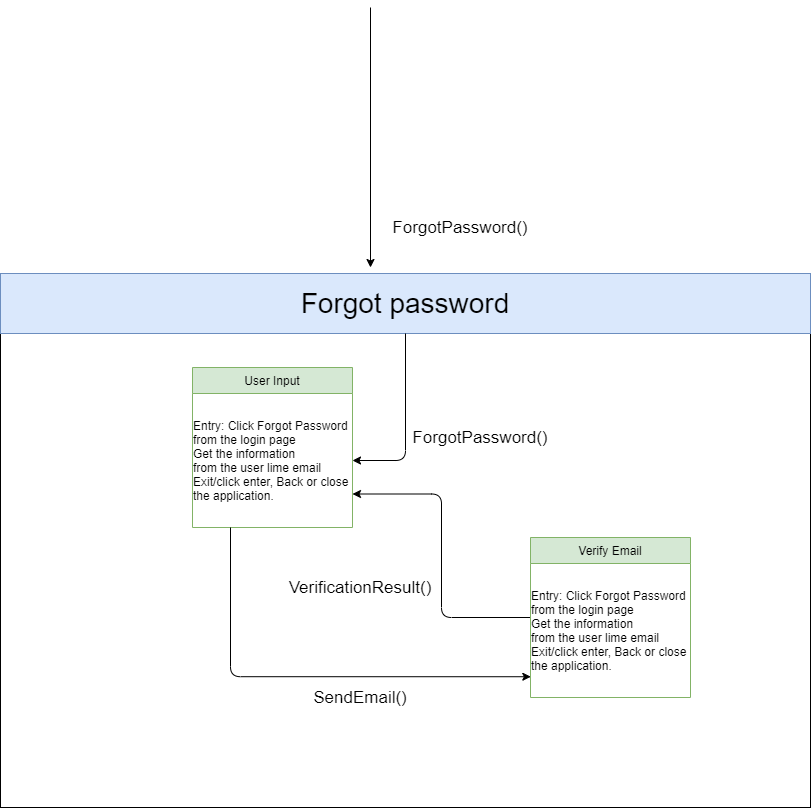

The diagram above was exported from draw.io. Its source (the exported page's mxGraphModel, read from the mxfile embedded in the PNG):
<mxGraphModel dx="1278" dy="523" grid="1" gridSize="10" guides="1" tooltips="1" connect="1" arrows="1" fold="1" page="1" pageScale="1" pageWidth="850" pageHeight="1100" math="0" shadow="0">
  <root>
    <mxCell id="0" />
    <mxCell id="1" parent="0" />
    <mxCell id="BDeADsL9_2sg4O9hN24C-11" value="" style="rounded=0;whiteSpace=wrap;html=1;fillColor=none;" parent="1" vertex="1">
      <mxGeometry x="130" y="346" width="810" height="474" as="geometry" />
    </mxCell>
    <mxCell id="BDeADsL9_2sg4O9hN24C-4" value="User Input" style="swimlane;fontStyle=0;childLayout=stackLayout;horizontal=1;startSize=26;fillColor=#d5e8d4;horizontalStack=0;resizeParent=1;resizeParentMax=0;resizeLast=0;collapsible=1;marginBottom=0;strokeColor=#82b366;" parent="1" vertex="1">
      <mxGeometry x="322" y="380" width="160" height="160" as="geometry" />
    </mxCell>
    <mxCell id="BDeADsL9_2sg4O9hN24C-5" value="&lt;div style=&quot;text-align: left&quot;&gt;Entry: Click Forgot Password from the login page&lt;/div&gt;&lt;div style=&quot;text-align: left&quot;&gt;Get the information&amp;nbsp;&lt;/div&gt;&lt;div style=&quot;text-align: left&quot;&gt;from the user lime email&lt;/div&gt;&lt;div style=&quot;text-align: left&quot;&gt;Exit/click enter, Back or close&lt;/div&gt;&lt;div style=&quot;text-align: left&quot;&gt;the application.&lt;/div&gt;" style="text;html=1;strokeColor=none;fillColor=none;align=center;verticalAlign=middle;whiteSpace=wrap;rounded=0;" parent="BDeADsL9_2sg4O9hN24C-4" vertex="1">
      <mxGeometry y="26" width="160" height="134" as="geometry" />
    </mxCell>
    <mxCell id="BDeADsL9_2sg4O9hN24C-17" style="edgeStyle=orthogonalEdgeStyle;rounded=1;orthogonalLoop=1;jettySize=auto;html=1;entryX=1;entryY=0.75;entryDx=0;entryDy=0;" parent="1" source="BDeADsL9_2sg4O9hN24C-9" target="BDeADsL9_2sg4O9hN24C-5" edge="1">
      <mxGeometry relative="1" as="geometry" />
    </mxCell>
    <mxCell id="BDeADsL9_2sg4O9hN24C-9" value="Verify Email" style="swimlane;fontStyle=0;childLayout=stackLayout;horizontal=1;startSize=26;fillColor=#d5e8d4;horizontalStack=0;resizeParent=1;resizeParentMax=0;resizeLast=0;collapsible=1;marginBottom=0;strokeColor=#82b366;" parent="1" vertex="1">
      <mxGeometry x="660" y="550" width="160" height="160" as="geometry" />
    </mxCell>
    <mxCell id="BDeADsL9_2sg4O9hN24C-10" value="&lt;div style=&quot;text-align: left&quot;&gt;Entry: Click Forgot Password from the login page&lt;/div&gt;&lt;div style=&quot;text-align: left&quot;&gt;Get the information&amp;nbsp;&lt;/div&gt;&lt;div style=&quot;text-align: left&quot;&gt;from the user lime email&lt;/div&gt;&lt;div style=&quot;text-align: left&quot;&gt;Exit/click enter, Back or close&lt;/div&gt;&lt;div style=&quot;text-align: left&quot;&gt;the application.&lt;/div&gt;" style="text;html=1;strokeColor=none;fillColor=none;align=center;verticalAlign=middle;whiteSpace=wrap;rounded=0;" parent="BDeADsL9_2sg4O9hN24C-9" vertex="1">
      <mxGeometry y="26" width="160" height="134" as="geometry" />
    </mxCell>
    <mxCell id="BDeADsL9_2sg4O9hN24C-12" value="&lt;font style=&quot;font-size: 28px&quot;&gt;Forgot password&lt;/font&gt;" style="rounded=0;whiteSpace=wrap;html=1;fillColor=#dae8fc;strokeColor=#6c8ebf;" parent="1" vertex="1">
      <mxGeometry x="130" y="286" width="810" height="60" as="geometry" />
    </mxCell>
    <mxCell id="BDeADsL9_2sg4O9hN24C-13" value="" style="endArrow=classic;html=1;" parent="1" edge="1">
      <mxGeometry width="50" height="50" relative="1" as="geometry">
        <mxPoint x="500" y="20" as="sourcePoint" />
        <mxPoint x="500" y="280" as="targetPoint" />
      </mxGeometry>
    </mxCell>
    <mxCell id="BDeADsL9_2sg4O9hN24C-14" value="&lt;font style=&quot;font-size: 17px&quot;&gt;ForgotPassword()&lt;/font&gt;" style="text;html=1;strokeColor=none;fillColor=none;align=center;verticalAlign=middle;whiteSpace=wrap;rounded=0;" parent="1" vertex="1">
      <mxGeometry x="510" y="220" width="160" height="40" as="geometry" />
    </mxCell>
    <mxCell id="BDeADsL9_2sg4O9hN24C-15" value="" style="endArrow=classic;html=1;exitX=0.5;exitY=0;exitDx=0;exitDy=0;entryX=1;entryY=0.5;entryDx=0;entryDy=0;" parent="1" source="BDeADsL9_2sg4O9hN24C-11" target="BDeADsL9_2sg4O9hN24C-5" edge="1">
      <mxGeometry width="50" height="50" relative="1" as="geometry">
        <mxPoint x="530" y="400" as="sourcePoint" />
        <mxPoint x="580" y="350" as="targetPoint" />
        <Array as="points">
          <mxPoint x="535" y="473" />
        </Array>
      </mxGeometry>
    </mxCell>
    <mxCell id="BDeADsL9_2sg4O9hN24C-16" value="&lt;font style=&quot;font-size: 17px&quot;&gt;ForgotPassword()&lt;/font&gt;" style="text;html=1;strokeColor=none;fillColor=none;align=center;verticalAlign=middle;whiteSpace=wrap;rounded=0;" parent="1" vertex="1">
      <mxGeometry x="530" y="430" width="160" height="40" as="geometry" />
    </mxCell>
    <mxCell id="BDeADsL9_2sg4O9hN24C-18" value="&lt;font style=&quot;font-size: 17px&quot;&gt;VerificationResult()&lt;/font&gt;" style="text;html=1;strokeColor=none;fillColor=none;align=center;verticalAlign=middle;whiteSpace=wrap;rounded=0;" parent="1" vertex="1">
      <mxGeometry x="410" y="580" width="160" height="40" as="geometry" />
    </mxCell>
    <mxCell id="BDeADsL9_2sg4O9hN24C-19" style="edgeStyle=orthogonalEdgeStyle;rounded=1;orthogonalLoop=1;jettySize=auto;html=1;entryX=0.002;entryY=0.845;entryDx=0;entryDy=0;entryPerimeter=0;" parent="1" source="BDeADsL9_2sg4O9hN24C-5" target="BDeADsL9_2sg4O9hN24C-10" edge="1">
      <mxGeometry relative="1" as="geometry">
        <Array as="points">
          <mxPoint x="360" y="689" />
        </Array>
      </mxGeometry>
    </mxCell>
    <mxCell id="BDeADsL9_2sg4O9hN24C-20" value="&lt;font style=&quot;font-size: 17px&quot;&gt;SendEmail()&lt;/font&gt;" style="text;html=1;strokeColor=none;fillColor=none;align=center;verticalAlign=middle;whiteSpace=wrap;rounded=0;" parent="1" vertex="1">
      <mxGeometry x="410" y="690" width="160" height="40" as="geometry" />
    </mxCell>
  </root>
</mxGraphModel>